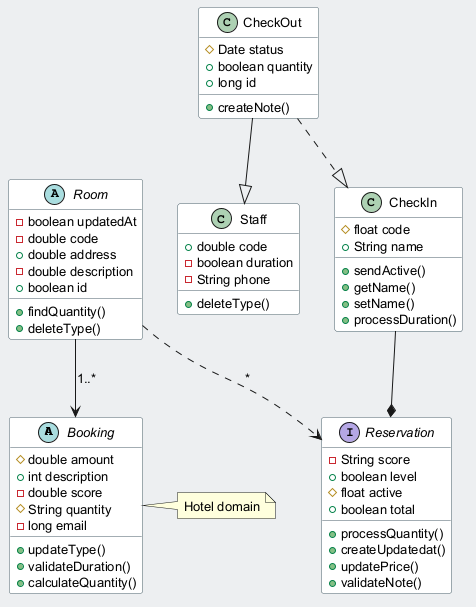

The diagram above was rendered by PlantUML. Its source (embedded in the PNG):
@startuml
skinparam backgroundColor #ECEFF1
skinparam classBackgroundColor #FFFFFF
skinparam classBorderColor #455A64
skinparam defaultFontSize 13
abstract class Booking {
  #double amount
  +int description
  -double score
  #String quantity
  -long email
  +updateType()
  +validateDuration()
  +calculateQuantity()
}
class Staff {
  +double code
  -boolean duration
  -String phone
  +deleteType()
}
abstract class Room {
  -boolean updatedAt
  -double code
  +double address
  -double description
  +boolean id
  +findQuantity()
  +deleteType()
}
class CheckOut {
  #Date status
  +boolean quantity
  +long id
  +createNote()
}
class CheckIn {
  #float code
  +String name
  +sendActive()
  +getName()
  +setName()
  +processDuration()
}
interface Reservation {
  -String score
  +boolean level
  #float active
  +boolean total
  +processQuantity()
  +createUpdatedat()
  +updatePrice()
  +validateNote()
}
CheckIn --* Reservation
CheckOut --|> Staff
Room --> Booking : "1..*"
CheckOut ..|> CheckIn
Room ..> Reservation : "*"
note right of Booking : Hotel domain
@enduml